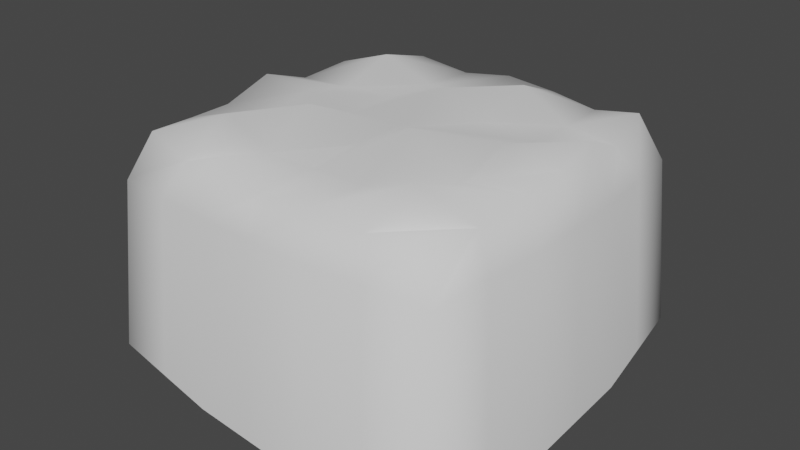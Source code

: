 # Source: tr_tile_normal_002.blend  (saved by Blender 3.0.42; exported with 4.5.12 LTS)
import bpy
from mathutils import Matrix  # noqa: F401  (used for matrix-valued properties, if any)

bpy.ops.wm.read_factory_settings(use_empty=True)
scene = bpy.context.scene
scene.name = 'Scene'

# ---- collections
col_collection = bpy.data.collections.new('Collection'); scene.collection.children.link(col_collection)

# ---- world
world_world = bpy.data.worlds.new('World'); scene.world = world_world
world_world.use_nodes = True; world_world.node_tree.nodes.clear()
_N = world_world.node_tree.nodes; _L = world_world.node_tree.links
n0 = _N.new('ShaderNodeOutputWorld'); n0.name = 'World Output'; n0.location = (300, 300)
n1 = _N.new('ShaderNodeBackground'); n1.name = 'Background'; n1.location = (10, 300)
n1.inputs[0].default_value = (0.05088, 0.05088, 0.05088, 1.0)
_L.new(n1.outputs[0], n0.inputs[0])
n0.is_active_output = True
world_world.color = (0.05088, 0.05088, 0.05088)
world_world.use_sun_shadow = False
world_world.sun_shadow_jitter_overblur = 0.0

# ---- meshes
me_plane = bpy.data.meshes.new('Plane')
me_plane.from_pydata([(-1.0, -1.0, 0.0), (1.0, -1.0, 0.0), (-1.0, 1.0, 0.0), (1.0, 1.0, 0.0), (-1.071, -1.071, -1.0), (1.071, -1.071, -1.0), (-1.071, 1.071, -1.0), (1.071, 1.071, -1.0), (-1.087, 0.3316, 0.02808), (-1.106, -0.3313, 0.03403), (1.106, -0.3313, 0.03403), (1.087, 0.3316, 0.02808), (-1.165, 0.3575, -1.059), (-1.185, -0.3575, -1.072), (1.185, -0.3575, -1.072), (1.165, 0.3575, -1.059), (-0.3325, -1.086, 0.02838), (0.3325, -1.123, 0.04102), (0.3325, 1.123, 0.04102), (-0.3325, 1.086, 0.02838), (-0.3583, -1.163, -1.057), (0.3592, -1.202, -1.081), (0.3592, 1.202, -1.081), (-0.3583, 1.163, -1.057), (-0.8918, -0.8918, 0.2663), (0.8918, -0.8918, 0.2713), (-0.8918, 0.8918, 0.1838), (0.8918, 0.8918, 0.2734), (-0.9696, 0.2957, 0.2089), (-0.9861, -0.2954, 0.2142), (0.9861, -0.2954, 0.2646), (0.9696, 0.2957, 0.3279), (-0.2965, -0.9682, 0.3189), (0.2965, -1.001, 0.2526), (0.2965, 1.001, 0.2204), (-0.2965, 0.9682, 0.2091), (0.3274, -0.3362, 0.4267), (-0.3284, -0.323, 0.3837), (0.322, 0.3357, 0.2486), (-0.3228, 0.323, 0.2364), (1.044, 0.6658, 0.01404), (1.118, 0.7144, -1.03), (-1.044, 0.6658, 0.01404), (-1.118, 0.7144, -1.03), (0.9307, 0.5938, 0.1964), (-0.9307, 0.5938, 0.2411), (-0.3097, 0.6456, 0.2228), (0.3093, 0.6684, 0.3566), (-1.096, 0.0001796, 0.03106), (1.097, 0.0001796, 0.03106), (-1.175, -3.973e-05, -1.065), (1.175, -3.976e-05, -1.065), (-0.9778, 0.000147, 0.3103), (0.9778, 0.000147, 0.2769), (-0.3256, -3.905e-05, 0.2393), (0.3247, -0.0002347, 0.3031), (-1.053, -0.6656, 0.01701), (-1.128, -0.7144, -1.036), (1.053, -0.6656, 0.01701), (1.128, -0.7144, -1.036), (-0.9389, -0.5936, 0.2372), (0.9389, -0.5936, 0.199), (-0.3125, -0.6456, 0.2256), (0.312, -0.6686, 0.2375), (-0.6662, 1.043, 0.01419), (-0.7148, 1.117, -1.029), (-0.6662, -1.043, 0.01419), (-0.7148, -1.117, -1.029), (-0.5942, 0.93, 0.2584), (-0.6572, -0.3092, 0.2282), (-0.6462, 0.3094, 0.2226), (-0.5942, -0.93, 0.1965), (-0.6202, 0.6197, 0.343), (-0.6517, 5.397e-05, 0.2873), (-0.6257, -0.6196, 0.3476), (2.587e-05, -1.104, 0.0347), (2.587e-05, 1.104, 0.0347), (0.0004631, -1.183, -1.069), (0.0004631, 1.183, -1.069), (8.413e-06, -0.9846, 0.2148), (8.413e-06, 0.9846, 0.2526), (-0.0005126, -0.3296, 0.2484), (-0.0004216, 0.3294, 0.3629), (-0.0002066, 0.657, 0.2286), (-0.0004671, -0.0001369, 0.2455), (-0.0002521, -0.6571, 0.2316), (0.6663, -1.061, 0.02051), (0.7152, -1.137, -1.041), (0.6663, 1.061, 0.02051), (0.7152, 1.137, -1.041), (0.5941, -0.9464, 0.2021), (0.5941, 0.9464, 0.2021), (0.6567, -0.3158, 0.2344), (0.6458, 0.3157, 0.2288), (0.62, 0.6311, 0.2154), (0.6513, -4.384e-05, 0.3244), (0.6254, -0.6311, 0.3348)], [], [(64, 2, 26, 68), (64, 65, 6, 2), (86, 87, 5, 1), (40, 41, 7, 3), (56, 57, 4, 0), (42, 43, 12, 8), (48, 50, 13, 9), (58, 59, 14, 10), (49, 51, 15, 11), (48, 9, 29, 52), (66, 16, 32, 71), (40, 3, 27, 44), (42, 8, 28, 45), (76, 19, 35, 80), (49, 11, 31, 53), (66, 67, 20, 16), (75, 77, 21, 17), (88, 89, 22, 18), (76, 78, 23, 19), (86, 1, 25, 90), (88, 18, 34, 91), (94, 44, 27, 91), (96, 61, 30, 92), (95, 53, 31, 93), (73, 54, 39, 70), (84, 55, 38, 82), (74, 62, 37, 69), (85, 63, 36, 81), (72, 46, 35, 68), (83, 47, 34, 80), (75, 17, 33, 79), (56, 0, 24, 60), (58, 10, 30, 61), (82, 38, 47, 83), (70, 39, 46, 72), (93, 31, 44, 94), (2, 42, 45, 26), (11, 40, 44, 31), (2, 6, 43, 42), (11, 15, 41, 40), (81, 36, 55, 84), (69, 37, 54, 73), (92, 30, 53, 95), (10, 49, 53, 30), (8, 48, 52, 28), (10, 14, 51, 49), (8, 12, 50, 48), (1, 58, 61, 25), (9, 56, 60, 29), (79, 33, 63, 85), (71, 32, 62, 74), (90, 25, 61, 96), (1, 5, 59, 58), (9, 13, 57, 56), (24, 71, 74, 60), (29, 69, 73, 52), (28, 70, 72, 45), (45, 72, 68, 26), (60, 74, 69, 29), (52, 73, 70, 28), (0, 4, 67, 66), (0, 66, 71, 24), (19, 23, 65, 64), (19, 64, 68, 35), (32, 79, 85, 62), (37, 81, 84, 54), (39, 82, 83, 46), (16, 75, 79, 32), (46, 83, 80, 35), (62, 85, 81, 37), (54, 84, 82, 39), (18, 22, 78, 76), (16, 20, 77, 75), (18, 76, 80, 34), (33, 90, 96, 63), (36, 92, 95, 55), (38, 93, 94, 47), (55, 95, 93, 38), (63, 96, 92, 36), (47, 94, 91, 34), (3, 88, 91, 27), (17, 86, 90, 33), (3, 7, 89, 88), (17, 21, 87, 86)])
me_plane.polygons.foreach_set('use_smooth', [True] * 84)
_uv = me_plane.uv_layers.new(name='UVMap')
_uv.uv.foreach_set('vector', [0.2929, 0.8263, 0.2068, 0.7929, 0.2501, 0.7499, 0.3289, 0.7577, 0.2929, 0.8263, 0.1737, 0.9776, 0.01619, 0.9814, 0.2068, 0.7929, 0.705, 0.1853, 0.8199, 0.04625, 0.9601, 0.04949, 0.7913, 0.2225, 0.8214, 0.7103, 0.9725, 0.8326, 0.9792, 0.9747, 0.7857, 0.7967, 0.1781, 0.2995, 0.03405, 0.1761, 0.02937, 0.03407, 0.2146, 0.2142, 0.1737, 0.7064, 0.02393, 0.8791, 0.03103, 0.6249, 0.1535, 0.6058, 0.1447, 0.5024, 0.02802, 0.5023, 0.02282, 0.3296, 0.1529, 0.3993, 0.8252, 0.3106, 0.965, 0.2061, 0.9763, 0.3636, 0.85, 0.4104, 0.8546, 0.5118, 0.9679, 0.5144, 0.9745, 0.6854, 0.8471, 0.611, 0.1447, 0.5024, 0.1529, 0.3993, 0.2175, 0.4181, 0.2279, 0.5022, 0.3026, 0.1797, 0.4018, 0.1568, 0.4216, 0.237, 0.3368, 0.2383, 0.8214, 0.7103, 0.7857, 0.7967, 0.7362, 0.7464, 0.7619, 0.676, 0.1737, 0.7064, 0.1535, 0.6058, 0.2188, 0.5883, 0.2394, 0.6711, 0.4974, 0.8567, 0.3932, 0.8454, 0.4106, 0.7806, 0.4999, 0.7815, 0.8546, 0.5118, 0.8471, 0.611, 0.762, 0.5872, 0.7755, 0.5111, 0.3026, 0.1797, 0.1989, 0.04082, 0.3518, 0.02822, 0.4018, 0.1568, 0.503, 0.1511, 0.5074, 0.01756, 0.6613, 0.02649, 0.6072, 0.1572, 0.6998, 0.8294, 0.8206, 0.9694, 0.6514, 0.9725, 0.601, 0.8527, 0.4974, 0.8567, 0.497, 0.9844, 0.3383, 0.9747, 0.3932, 0.8454, 0.705, 0.1853, 0.7913, 0.2225, 0.7382, 0.2735, 0.6698, 0.2411, 0.6998, 0.8294, 0.601, 0.8527, 0.5838, 0.7904, 0.6683, 0.7721, 0.6723, 0.6838, 0.7619, 0.676, 0.7362, 0.7464, 0.6683, 0.7721, 0.6727, 0.3353, 0.7675, 0.3442, 0.7773, 0.4308, 0.6897, 0.4217, 0.6845, 0.5092, 0.7755, 0.5111, 0.762, 0.5872, 0.6783, 0.5994, 0.3117, 0.5031, 0.4043, 0.5024, 0.4042, 0.594, 0.3127, 0.5895, 0.4975, 0.5025, 0.5921, 0.5041, 0.5885, 0.6019, 0.496, 0.5979, 0.3289, 0.3327, 0.4145, 0.3173, 0.4025, 0.4074, 0.3104, 0.419, 0.5011, 0.3145, 0.5859, 0.3138, 0.5966, 0.4091, 0.4984, 0.4079, 0.323, 0.6767, 0.4105, 0.6861, 0.4106, 0.7806, 0.3289, 0.7577, 0.4973, 0.6898, 0.5844, 0.6961, 0.5838, 0.7904, 0.4999, 0.7815, 0.503, 0.1511, 0.6072, 0.1572, 0.5867, 0.2245, 0.5022, 0.2181, 0.1781, 0.2995, 0.2146, 0.2142, 0.2652, 0.267, 0.2414, 0.3356, 0.8252, 0.3106, 0.85, 0.4104, 0.7773, 0.4308, 0.7675, 0.3442, 0.496, 0.5979, 0.5885, 0.6019, 0.5844, 0.6961, 0.4973, 0.6898, 0.3127, 0.5895, 0.4042, 0.594, 0.4105, 0.6861, 0.323, 0.6767, 0.6783, 0.5994, 0.762, 0.5872, 0.7619, 0.676, 0.6723, 0.6838, 0.2068, 0.7929, 0.1737, 0.7064, 0.2394, 0.6711, 0.2501, 0.7499, 0.8471, 0.611, 0.8214, 0.7103, 0.7619, 0.676, 0.762, 0.5872, 0.2068, 0.7929, 0.01619, 0.9814, 0.02393, 0.8791, 0.1737, 0.7064, 0.8471, 0.611, 0.9745, 0.6854, 0.9725, 0.8326, 0.8214, 0.7103, 0.4984, 0.4079, 0.5966, 0.4091, 0.5921, 0.5041, 0.4975, 0.5025, 0.3104, 0.419, 0.4025, 0.4074, 0.4043, 0.5024, 0.3117, 0.5031, 0.6897, 0.4217, 0.7773, 0.4308, 0.7755, 0.5111, 0.6845, 0.5092, 0.85, 0.4104, 0.8546, 0.5118, 0.7755, 0.5111, 0.7773, 0.4308, 0.1535, 0.6058, 0.1447, 0.5024, 0.2279, 0.5022, 0.2188, 0.5883, 0.85, 0.4104, 0.9763, 0.3636, 0.9679, 0.5144, 0.8546, 0.5118, 0.1535, 0.6058, 0.03103, 0.6249, 0.02802, 0.5023, 0.1447, 0.5024, 0.7913, 0.2225, 0.8252, 0.3106, 0.7675, 0.3442, 0.7382, 0.2735, 0.1529, 0.3993, 0.1781, 0.2995, 0.2414, 0.3356, 0.2175, 0.4181, 0.5022, 0.2181, 0.5867, 0.2245, 0.5859, 0.3138, 0.5011, 0.3145, 0.3368, 0.2383, 0.4216, 0.237, 0.4145, 0.3173, 0.3289, 0.3327, 0.6698, 0.2411, 0.7382, 0.2735, 0.7675, 0.3442, 0.6727, 0.3353, 0.7913, 0.2225, 0.9601, 0.04949, 0.965, 0.2061, 0.8252, 0.3106, 0.1529, 0.3993, 0.02282, 0.3296, 0.03405, 0.1761, 0.1781, 0.2995, 0.2652, 0.267, 0.3368, 0.2383, 0.3289, 0.3327, 0.2414, 0.3356, 0.2175, 0.4181, 0.3104, 0.419, 0.3117, 0.5031, 0.2279, 0.5022, 0.2188, 0.5883, 0.3127, 0.5895, 0.323, 0.6767, 0.2394, 0.6711, 0.2394, 0.6711, 0.323, 0.6767, 0.3289, 0.7577, 0.2501, 0.7499, 0.2414, 0.3356, 0.3289, 0.3327, 0.3104, 0.419, 0.2175, 0.4181, 0.2279, 0.5022, 0.3117, 0.5031, 0.3127, 0.5895, 0.2188, 0.5883, 0.2146, 0.2142, 0.02937, 0.03407, 0.1989, 0.04082, 0.3026, 0.1797, 0.2146, 0.2142, 0.3026, 0.1797, 0.3368, 0.2383, 0.2652, 0.267, 0.3932, 0.8454, 0.3383, 0.9747, 0.1737, 0.9776, 0.2929, 0.8263, 0.3932, 0.8454, 0.2929, 0.8263, 0.3289, 0.7577, 0.4106, 0.7806, 0.4216, 0.237, 0.5022, 0.2181, 0.5011, 0.3145, 0.4145, 0.3173, 0.4025, 0.4074, 0.4984, 0.4079, 0.4975, 0.5025, 0.4043, 0.5024, 0.4042, 0.594, 0.496, 0.5979, 0.4973, 0.6898, 0.4105, 0.6861, 0.4018, 0.1568, 0.503, 0.1511, 0.5022, 0.2181, 0.4216, 0.237, 0.4105, 0.6861, 0.4973, 0.6898, 0.4999, 0.7815, 0.4106, 0.7806, 0.4145, 0.3173, 0.5011, 0.3145, 0.4984, 0.4079, 0.4025, 0.4074, 0.4043, 0.5024, 0.4975, 0.5025, 0.496, 0.5979, 0.4042, 0.594, 0.601, 0.8527, 0.6514, 0.9725, 0.497, 0.9844, 0.4974, 0.8567, 0.4018, 0.1568, 0.3518, 0.02822, 0.5074, 0.01756, 0.503, 0.1511, 0.601, 0.8527, 0.4974, 0.8567, 0.4999, 0.7815, 0.5838, 0.7904, 0.5867, 0.2245, 0.6698, 0.2411, 0.6727, 0.3353, 0.5859, 0.3138, 0.5966, 0.4091, 0.6897, 0.4217, 0.6845, 0.5092, 0.5921, 0.5041, 0.5885, 0.6019, 0.6783, 0.5994, 0.6723, 0.6838, 0.5844, 0.6961, 0.5921, 0.5041, 0.6845, 0.5092, 0.6783, 0.5994, 0.5885, 0.6019, 0.5859, 0.3138, 0.6727, 0.3353, 0.6897, 0.4217, 0.5966, 0.4091, 0.5844, 0.6961, 0.6723, 0.6838, 0.6683, 0.7721, 0.5838, 0.7904, 0.7857, 0.7967, 0.6998, 0.8294, 0.6683, 0.7721, 0.7362, 0.7464, 0.6072, 0.1572, 0.705, 0.1853, 0.6698, 0.2411, 0.5867, 0.2245, 0.7857, 0.7967, 0.9792, 0.9747, 0.8206, 0.9694, 0.6998, 0.8294, 0.6072, 0.1572, 0.6613, 0.02649, 0.8199, 0.04625, 0.705, 0.1853])
me_plane.materials.append(None)
me_plane.use_remesh_fix_poles = True
me_plane.use_remesh_preserve_attributes = False
me_plane.update()

# ---- objects
ob_tr_tile = bpy.data.objects.new('tr_tile', me_plane)

# ---- transforms, parenting, visibility, modifiers, constraints
ob_tr_tile.location = (0.0, 0.0, 0.0)

# ---- collection membership
col_collection.objects.link(ob_tr_tile)

# ---- scene / render settings (as saved in the file)
scene.frame_start = 1; scene.frame_end = 250; scene.frame_set(1)
scene.render.engine = 'BLENDER_EEVEE_NEXT'
scene.cycles.sampling_pattern = 'TABULATED_SOBOL'
scene.cycles.use_light_tree = False
scene.view_settings.view_transform = 'Filmic'
bpy.context.view_layer.update()

# ---- added for rendering (the .blend has no active camera and no usable light): camera, sun
cam_auto = bpy.data.cameras.new('AutoCamera')
cam_auto.lens = 50.0
cam_auto.sensor_width = 36.0
cam_auto.clip_end = 1000.0
ob_auto_camera = bpy.data.objects.new('AutoCamera', cam_auto)
scene.collection.objects.link(ob_auto_camera)
ob_auto_camera.location = (3.42095, -4.10513, 2.40936)
ob_auto_camera.rotation_euler = (1.09748, -7.21219e-08, 0.694738)
scene.camera = ob_auto_camera
light_auto_sun = bpy.data.lights.new('AutoSun', 'SUN')
light_auto_sun.energy = 3.0
light_auto_sun.angle = 0.0523599
ob_auto_sun = bpy.data.objects.new('AutoSun', light_auto_sun)
scene.collection.objects.link(ob_auto_sun)
ob_auto_sun.rotation_euler = (0.872665, 0.174533, 0.523599)
bpy.context.view_layer.update()
